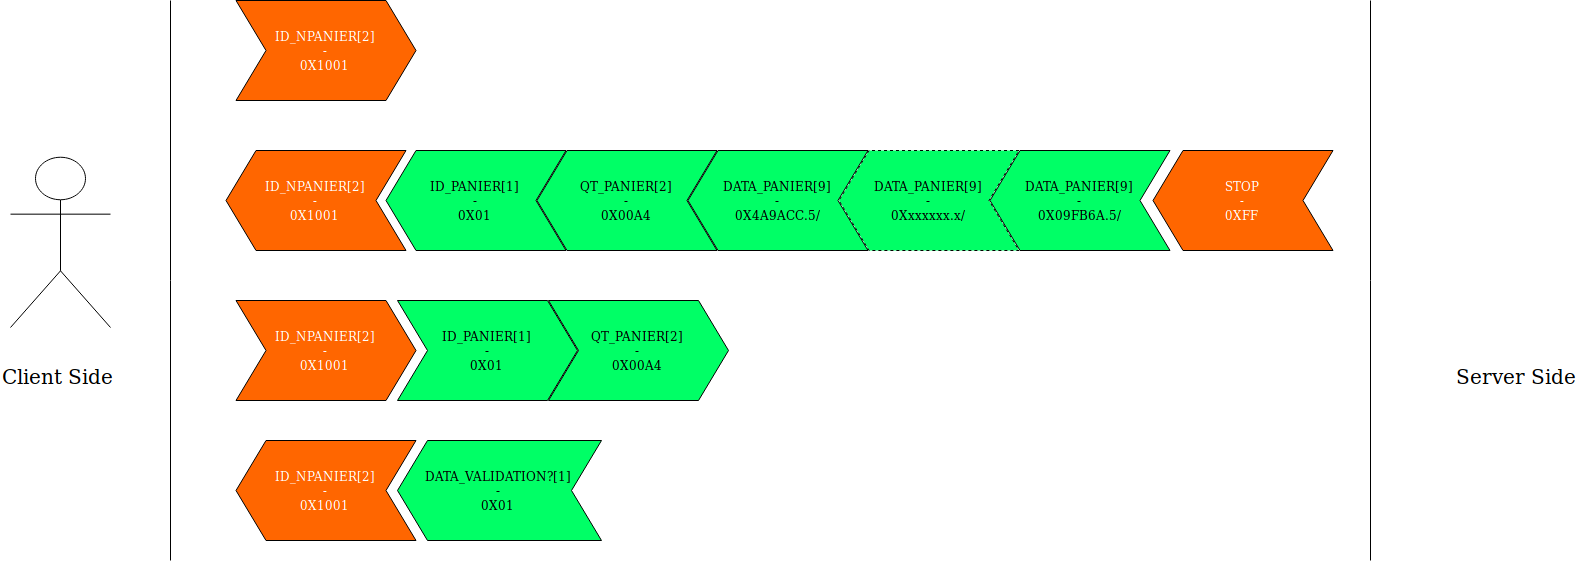

The diagram above was exported from draw.io. Its source (the exported page's mxGraphModel, read from the mxfile embedded in the PNG):
<mxGraphModel dx="2212" dy="1080" grid="1" gridSize="10" guides="1" tooltips="1" connect="1" arrows="1" fold="1" page="1" pageScale="1" pageWidth="850" pageHeight="1100" math="0" shadow="0">
  <root>
    <mxCell id="0" />
    <mxCell id="1" parent="0" />
    <mxCell id="2" value="&lt;div&gt;&lt;font color=&quot;#FFFFFF&quot;&gt;ID_NPANIER[2]&lt;/font&gt;&lt;/div&gt;&lt;div&gt;&lt;font color=&quot;#FFFFFF&quot;&gt;-&lt;/font&gt;&lt;/div&gt;&lt;div&gt;&lt;font color=&quot;#FFFFFF&quot;&gt;0X1001&lt;br&gt;&lt;/font&gt;&lt;/div&gt;" style="html=1;shadow=0;dashed=0;align=center;verticalAlign=middle;shape=mxgraph.arrows2.arrow;dy=0;dx=30;notch=30;fillColor=#ff6600;" vertex="1" parent="1">
      <mxGeometry x="305.5" y="280" width="180" height="100" as="geometry" />
    </mxCell>
    <mxCell id="3" value="" style="group" vertex="1" connectable="0" parent="1">
      <mxGeometry x="295.5" y="430" width="1107" height="100" as="geometry" />
    </mxCell>
    <mxCell id="4" value="&lt;div&gt;&lt;font color=&quot;#FFFFFF&quot;&gt;ID_NPANIER[2]&lt;/font&gt;&lt;/div&gt;&lt;div&gt;&lt;font color=&quot;#FFFFFF&quot;&gt;-&lt;/font&gt;&lt;/div&gt;&lt;div&gt;&lt;font color=&quot;#FFFFFF&quot;&gt;0X1001&lt;br&gt;&lt;/font&gt;&lt;/div&gt;" style="html=1;shadow=0;dashed=0;align=center;verticalAlign=middle;shape=mxgraph.arrows2.arrow;dy=0;dx=30;notch=30;flipV=0;flipH=1;fillColor=#ff6600;" vertex="1" parent="3">
      <mxGeometry width="180" height="100" as="geometry" />
    </mxCell>
    <mxCell id="5" value="&lt;div&gt;ID_PANIER[1]&lt;/div&gt;&lt;div&gt;-&lt;/div&gt;&lt;div&gt;0X01&lt;br&gt;&lt;/div&gt;" style="html=1;shadow=0;dashed=0;align=center;verticalAlign=middle;shape=mxgraph.arrows2.arrow;dy=0;dx=30;notch=30;flipV=0;flipH=1;fillColor=#00FF66;" vertex="1" parent="3">
      <mxGeometry x="160" width="180" height="100" as="geometry" />
    </mxCell>
    <mxCell id="6" value="&lt;div&gt;QT_PANIER[2]&lt;/div&gt;&lt;div&gt;-&lt;/div&gt;&lt;div&gt;0X00A4&lt;br&gt;&lt;/div&gt;" style="html=1;shadow=0;dashed=0;align=center;verticalAlign=middle;shape=mxgraph.arrows2.arrow;dy=0;dx=30;notch=30;flipV=0;flipH=1;fillColor=#00FF66;" vertex="1" parent="3">
      <mxGeometry x="311" width="180" height="100" as="geometry" />
    </mxCell>
    <mxCell id="7" value="&lt;div&gt;DATA_PANIER[9]&lt;/div&gt;&lt;div&gt;-&lt;/div&gt;0X4A9ACC.5/" style="html=1;shadow=0;dashed=0;align=center;verticalAlign=middle;shape=mxgraph.arrows2.arrow;dy=0;dx=30;notch=30;flipV=0;flipH=1;fillColor=#00FF66;" vertex="1" parent="3">
      <mxGeometry x="462" width="180" height="100" as="geometry" />
    </mxCell>
    <mxCell id="8" value="&lt;div&gt;DATA_PANIER[9]&lt;/div&gt;&lt;div&gt;-&lt;/div&gt;0Xxxxxxx.x/" style="html=1;shadow=0;dashed=1;align=center;verticalAlign=middle;shape=mxgraph.arrows2.arrow;dy=0;dx=30;notch=30;flipV=0;flipH=1;fillColor=#00FF66;" vertex="1" parent="3">
      <mxGeometry x="613" width="180" height="100" as="geometry" />
    </mxCell>
    <mxCell id="9" value="&lt;div&gt;DATA_PANIER[9]&lt;/div&gt;&lt;div&gt;-&lt;/div&gt;0X09FB6A.5/" style="html=1;shadow=0;dashed=0;align=center;verticalAlign=middle;shape=mxgraph.arrows2.arrow;dy=0;dx=30;notch=30;flipV=0;flipH=1;fillColor=#00ff66;" vertex="1" parent="3">
      <mxGeometry x="764" width="180" height="100" as="geometry" />
    </mxCell>
    <mxCell id="10" value="&lt;div&gt;STOP&lt;/div&gt;&lt;div&gt;-&lt;/div&gt;&lt;div&gt;0XFF&lt;br&gt;&lt;/div&gt;" style="html=1;shadow=0;dashed=0;align=center;verticalAlign=middle;shape=mxgraph.arrows2.arrow;dy=0;dx=30;notch=30;flipV=0;flipH=1;fillColor=#FF6600;fontColor=#FFFFFF;" vertex="1" parent="3">
      <mxGeometry x="927" width="180" height="100" as="geometry" />
    </mxCell>
    <mxCell id="11" value="Actor" style="shape=umlActor;verticalLabelPosition=bottom;labelBackgroundColor=#ffffff;verticalAlign=top;html=1;outlineConnect=0;fillColor=#FFFFFF;fontColor=#FFFFFF;" vertex="1" parent="1">
      <mxGeometry x="80" y="437" width="100" height="170" as="geometry" />
    </mxCell>
    <mxCell id="12" value="" style="endArrow=none;html=1;fontColor=#FFFFFF;" edge="1" parent="1">
      <mxGeometry width="50" height="50" relative="1" as="geometry">
        <mxPoint x="240" y="840" as="sourcePoint" />
        <mxPoint x="240" y="280" as="targetPoint" />
      </mxGeometry>
    </mxCell>
    <mxCell id="13" value="" style="endArrow=none;html=1;fontColor=#FFFFFF;" edge="1" parent="1">
      <mxGeometry width="50" height="50" relative="1" as="geometry">
        <mxPoint x="1440" y="840" as="sourcePoint" />
        <mxPoint x="1440" y="280" as="targetPoint" />
      </mxGeometry>
    </mxCell>
    <mxCell id="14" value="Client Side" style="text;html=1;resizable=0;points=[];autosize=1;align=left;verticalAlign=top;spacingTop=-4;fontColor=#000000;fontSize=20;" vertex="1" parent="1">
      <mxGeometry x="70" y="642" width="80" height="20" as="geometry" />
    </mxCell>
    <mxCell id="15" value="&lt;div&gt;&lt;font color=&quot;#FFFFFF&quot;&gt;ID_NPANIER[2]&lt;/font&gt;&lt;/div&gt;&lt;div&gt;&lt;font color=&quot;#FFFFFF&quot;&gt;-&lt;/font&gt;&lt;/div&gt;&lt;div&gt;&lt;font color=&quot;#FFFFFF&quot;&gt;0X1001&lt;br&gt;&lt;/font&gt;&lt;/div&gt;" style="html=1;shadow=0;dashed=0;align=center;verticalAlign=middle;shape=mxgraph.arrows2.arrow;dy=0;dx=30;notch=30;fillColor=#ff6600;" vertex="1" parent="1">
      <mxGeometry x="305.5" y="580" width="180" height="100" as="geometry" />
    </mxCell>
    <mxCell id="16" value="&lt;div&gt;ID_PANIER[1]&lt;/div&gt;&lt;div&gt;-&lt;/div&gt;&lt;div&gt;0X01&lt;br&gt;&lt;/div&gt;" style="html=1;shadow=0;dashed=0;align=center;verticalAlign=middle;shape=mxgraph.arrows2.arrow;dy=0;dx=30;notch=30;flipV=0;flipH=0;fillColor=#00FF66;" vertex="1" parent="1">
      <mxGeometry x="467" y="580" width="180" height="100" as="geometry" />
    </mxCell>
    <mxCell id="17" value="&lt;div&gt;QT_PANIER[2]&lt;/div&gt;&lt;div&gt;-&lt;/div&gt;&lt;div&gt;0X00A4&lt;br&gt;&lt;/div&gt;" style="html=1;shadow=0;dashed=0;align=center;verticalAlign=middle;shape=mxgraph.arrows2.arrow;dy=0;dx=30;notch=30;flipV=0;flipH=0;fillColor=#00FF66;" vertex="1" parent="1">
      <mxGeometry x="618" y="580" width="180" height="100" as="geometry" />
    </mxCell>
    <mxCell id="18" value="&lt;div&gt;&lt;font color=&quot;#FFFFFF&quot;&gt;ID_NPANIER[2]&lt;/font&gt;&lt;/div&gt;&lt;div&gt;&lt;font color=&quot;#FFFFFF&quot;&gt;-&lt;/font&gt;&lt;/div&gt;&lt;div&gt;&lt;font color=&quot;#FFFFFF&quot;&gt;0X1001&lt;br&gt;&lt;/font&gt;&lt;/div&gt;" style="html=1;shadow=0;dashed=0;align=center;verticalAlign=middle;shape=mxgraph.arrows2.arrow;dy=0;dx=30;notch=30;flipV=0;flipH=1;fillColor=#ff6600;" vertex="1" parent="1">
      <mxGeometry x="305.5" y="720" width="180" height="100" as="geometry" />
    </mxCell>
    <mxCell id="19" value="&lt;div&gt;DATA_VALIDATION?[1]&lt;/div&gt;&lt;div&gt;-&lt;/div&gt;&lt;div&gt;0X01&lt;br&gt;&lt;/div&gt;" style="html=1;shadow=0;dashed=0;align=center;verticalAlign=middle;shape=mxgraph.arrows2.arrow;dy=0;dx=30;notch=30;flipV=0;flipH=1;fillColor=#00FF66;" vertex="1" parent="1">
      <mxGeometry x="467" y="720" width="204" height="100" as="geometry" />
    </mxCell>
    <mxCell id="20" value="Server Side" style="text;html=1;resizable=0;points=[];autosize=1;align=left;verticalAlign=top;spacingTop=-4;fontColor=#000000;fontSize=20;" vertex="1" parent="1">
      <mxGeometry x="1524" y="642" width="90" height="20" as="geometry" />
    </mxCell>
  </root>
</mxGraphModel>